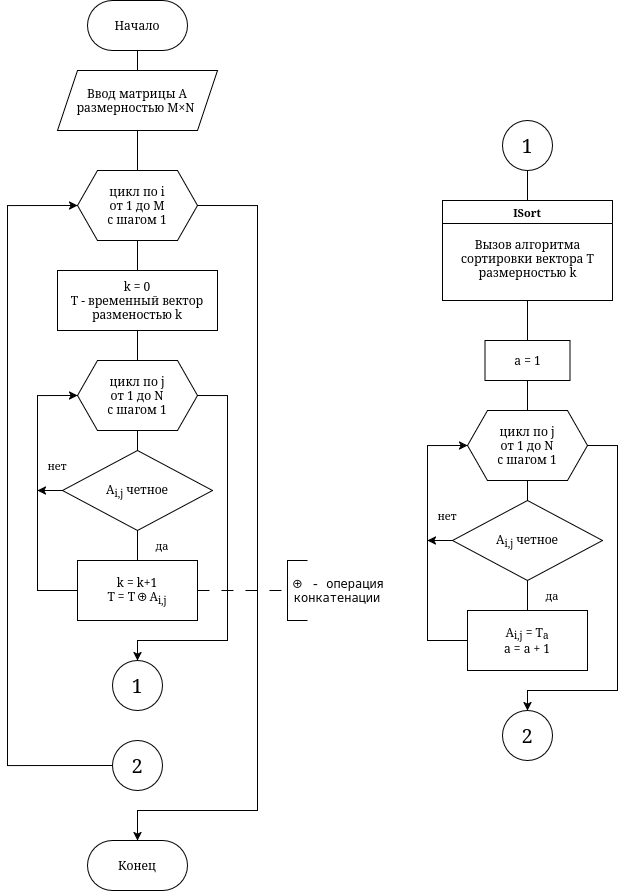

The diagram above was exported from draw.io. Its source (the exported page's mxGraphModel, read from the mxfile embedded in the PNG):
<mxGraphModel dx="1434" dy="828" grid="1" gridSize="10" guides="1" tooltips="1" connect="1" arrows="1" fold="1" page="1" pageScale="1" pageWidth="827" pageHeight="1169" math="0" shadow="0">
  <root>
    <mxCell id="0" />
    <mxCell id="1" parent="0" />
    <mxCell id="qhOe27tUuJI_R-2nlmhW-26" edge="1" parent="1" source="qhOe27tUuJI_R-2nlmhW-1" style="edgeStyle=orthogonalEdgeStyle;shape=connector;rounded=0;orthogonalLoop=1;jettySize=auto;html=1;exitX=0.5;exitY=1;exitDx=0;exitDy=0;entryX=0.5;entryY=0;entryDx=0;entryDy=0;strokeColor=default;align=center;verticalAlign=middle;fontFamily=Helvetica;fontSize=11;fontColor=default;labelBackgroundColor=default;endArrow=none;endFill=0;" target="qhOe27tUuJI_R-2nlmhW-2">
      <mxGeometry relative="1" as="geometry" />
    </mxCell>
    <mxCell id="qhOe27tUuJI_R-2nlmhW-1" parent="1" style="rounded=1;whiteSpace=wrap;html=1;arcSize=50;" value="Начало" vertex="1">
      <mxGeometry height="50" width="100" x="150" y="20" as="geometry" />
    </mxCell>
    <mxCell id="qSHHA-hGpGJ-_7tXbx4L-41" edge="1" parent="1" source="qhOe27tUuJI_R-2nlmhW-2" style="edgeStyle=orthogonalEdgeStyle;rounded=0;orthogonalLoop=1;jettySize=auto;html=1;exitX=0.5;exitY=1;exitDx=0;exitDy=0;entryX=0.5;entryY=0;entryDx=0;entryDy=0;endArrow=none;endFill=0;" target="qhOe27tUuJI_R-2nlmhW-3">
      <mxGeometry relative="1" as="geometry" />
    </mxCell>
    <mxCell id="qhOe27tUuJI_R-2nlmhW-2" parent="1" style="shape=parallelogram;perimeter=parallelogramPerimeter;whiteSpace=wrap;html=1;fixedSize=1;" value="&lt;div&gt;Ввод матрицы A&lt;/div&gt;&lt;div&gt;размерностью M×N&amp;nbsp;&lt;/div&gt;" vertex="1">
      <mxGeometry height="60" width="160" x="120" y="90" as="geometry" />
    </mxCell>
    <mxCell id="qSHHA-hGpGJ-_7tXbx4L-36" edge="1" parent="1" source="qhOe27tUuJI_R-2nlmhW-3" style="edgeStyle=orthogonalEdgeStyle;rounded=0;orthogonalLoop=1;jettySize=auto;html=1;exitX=0.5;exitY=1;exitDx=0;exitDy=0;endArrow=none;endFill=0;" target="qSHHA-hGpGJ-_7tXbx4L-35">
      <mxGeometry relative="1" as="geometry" />
    </mxCell>
    <mxCell id="qSHHA-hGpGJ-_7tXbx4L-43" edge="1" parent="1" source="qhOe27tUuJI_R-2nlmhW-3" style="edgeStyle=orthogonalEdgeStyle;rounded=0;orthogonalLoop=1;jettySize=auto;html=1;exitX=1;exitY=0.5;exitDx=0;exitDy=0;entryX=0.5;entryY=0;entryDx=0;entryDy=0;" target="qSHHA-hGpGJ-_7tXbx4L-42">
      <mxGeometry relative="1" as="geometry">
        <Array as="points">
          <mxPoint x="320" y="225" />
          <mxPoint x="320" y="830" />
          <mxPoint x="200" y="830" />
        </Array>
      </mxGeometry>
    </mxCell>
    <mxCell id="qhOe27tUuJI_R-2nlmhW-3" parent="1" style="shape=hexagon;perimeter=hexagonPerimeter2;whiteSpace=wrap;html=1;fixedSize=1;" value="&lt;div&gt;цикл по i&lt;/div&gt;&lt;div&gt;от 1 до M&lt;/div&gt;&lt;div&gt;c шагом 1&lt;/div&gt;" vertex="1">
      <mxGeometry height="70" width="120" x="140" y="190" as="geometry" />
    </mxCell>
    <mxCell id="qhOe27tUuJI_R-2nlmhW-16" edge="1" parent="1" source="qhOe27tUuJI_R-2nlmhW-5" style="edgeStyle=orthogonalEdgeStyle;rounded=0;orthogonalLoop=1;jettySize=auto;html=1;exitX=0.5;exitY=1;exitDx=0;exitDy=0;entryX=0.5;entryY=0;entryDx=0;entryDy=0;endArrow=none;endFill=0;" target="qhOe27tUuJI_R-2nlmhW-7">
      <mxGeometry relative="1" as="geometry" />
    </mxCell>
    <mxCell id="qSHHA-hGpGJ-_7tXbx4L-45" edge="1" parent="1" source="qhOe27tUuJI_R-2nlmhW-5" style="edgeStyle=orthogonalEdgeStyle;rounded=0;orthogonalLoop=1;jettySize=auto;html=1;exitX=1;exitY=0.5;exitDx=0;exitDy=0;entryX=0.5;entryY=0;entryDx=0;entryDy=0;" target="qSHHA-hGpGJ-_7tXbx4L-38">
      <mxGeometry relative="1" as="geometry">
        <Array as="points">
          <mxPoint x="290" y="415" />
          <mxPoint x="290" y="660" />
          <mxPoint x="200" y="660" />
        </Array>
      </mxGeometry>
    </mxCell>
    <mxCell id="qhOe27tUuJI_R-2nlmhW-5" parent="1" style="shape=hexagon;perimeter=hexagonPerimeter2;whiteSpace=wrap;html=1;fixedSize=1;" value="&lt;div&gt;цикл по j&lt;/div&gt;&lt;div&gt;от 1 до N&lt;/div&gt;&lt;div&gt;c шагом 1&lt;/div&gt;" vertex="1">
      <mxGeometry height="70" width="120" x="140" y="380" as="geometry" />
    </mxCell>
    <mxCell id="qhOe27tUuJI_R-2nlmhW-17" edge="1" parent="1" source="qhOe27tUuJI_R-2nlmhW-7" style="edgeStyle=orthogonalEdgeStyle;shape=connector;rounded=0;orthogonalLoop=1;jettySize=auto;html=1;exitX=0.5;exitY=1;exitDx=0;exitDy=0;entryX=0.5;entryY=0;entryDx=0;entryDy=0;strokeColor=default;align=center;verticalAlign=middle;fontFamily=Helvetica;fontSize=11;fontColor=default;labelBackgroundColor=default;endArrow=none;endFill=0;" target="qhOe27tUuJI_R-2nlmhW-8">
      <mxGeometry relative="1" as="geometry" />
    </mxCell>
    <mxCell id="qhOe27tUuJI_R-2nlmhW-19" edge="1" parent="1" source="qhOe27tUuJI_R-2nlmhW-7" style="edgeStyle=orthogonalEdgeStyle;shape=connector;rounded=0;orthogonalLoop=1;jettySize=auto;html=1;exitX=0;exitY=0.5;exitDx=0;exitDy=0;strokeColor=default;align=center;verticalAlign=middle;fontFamily=Helvetica;fontSize=11;fontColor=default;labelBackgroundColor=default;endArrow=classic;endFill=1;">
      <mxGeometry relative="1" as="geometry">
        <mxPoint x="100" y="510" as="targetPoint" />
      </mxGeometry>
    </mxCell>
    <mxCell id="qhOe27tUuJI_R-2nlmhW-7" parent="1" style="rhombus;whiteSpace=wrap;html=1;" value="A&lt;sub&gt;i,j&lt;/sub&gt;&amp;nbsp;четное" vertex="1">
      <mxGeometry height="80" width="150" x="125" y="470" as="geometry" />
    </mxCell>
    <mxCell id="qhOe27tUuJI_R-2nlmhW-14" edge="1" parent="1" source="qhOe27tUuJI_R-2nlmhW-8" style="edgeStyle=orthogonalEdgeStyle;rounded=0;orthogonalLoop=1;jettySize=auto;html=1;exitX=1;exitY=0.5;exitDx=0;exitDy=0;dashed=1;dashPattern=12 12;endArrow=none;endFill=0;strokeWidth=1;" target="qhOe27tUuJI_R-2nlmhW-13">
      <mxGeometry relative="1" as="geometry" />
    </mxCell>
    <mxCell id="qhOe27tUuJI_R-2nlmhW-18" edge="1" parent="1" source="qhOe27tUuJI_R-2nlmhW-8" style="edgeStyle=orthogonalEdgeStyle;shape=connector;rounded=0;orthogonalLoop=1;jettySize=auto;html=1;exitX=0;exitY=0.5;exitDx=0;exitDy=0;entryX=0;entryY=0.5;entryDx=0;entryDy=0;strokeColor=default;align=center;verticalAlign=middle;fontFamily=Helvetica;fontSize=11;fontColor=default;labelBackgroundColor=default;endArrow=classic;endFill=1;" target="qhOe27tUuJI_R-2nlmhW-5">
      <mxGeometry relative="1" as="geometry">
        <Array as="points">
          <mxPoint x="100" y="610" />
          <mxPoint x="100" y="415" />
        </Array>
      </mxGeometry>
    </mxCell>
    <mxCell id="qhOe27tUuJI_R-2nlmhW-8" parent="1" style="rounded=0;whiteSpace=wrap;html=1;" value="&lt;div&gt;k = k+1&lt;/div&gt;&lt;div&gt;T = T&lt;code class=&quot;[counter-increment:line_0] [counter-reset:line]&quot;&gt;&lt;span class=&quot;block before:content-[counter(line)] before:inline-block before:[counter-increment:line] before:w-6 before:mr-4 before:text-[13px] before:text-right before:text-muted-foreground/50 before:font-mono before:select-none&quot;&gt;&lt;span class=&quot;text-[var(--sdm-c,inherit)] dark:text-[var(--shiki-dark,var(--sdm-c,inherit))]&quot; style=&quot;&quot;&gt;⊕&lt;/span&gt;&lt;/span&gt;&lt;/code&gt;A&lt;sub&gt;i,j&lt;/sub&gt;&lt;/div&gt;" vertex="1">
      <mxGeometry height="60" width="120" x="140" y="580" as="geometry" />
    </mxCell>
    <mxCell id="qhOe27tUuJI_R-2nlmhW-13" parent="1" style="strokeWidth=1;html=1;shape=mxgraph.flowchart.annotation_1;align=left;pointerEvents=1;" value="" vertex="1">
      <mxGeometry height="60" width="20" x="350" y="580" as="geometry" />
    </mxCell>
    <mxCell id="qhOe27tUuJI_R-2nlmhW-15" parent="1" style="text;html=1;whiteSpace=wrap;strokeColor=none;fillColor=none;align=center;verticalAlign=middle;rounded=0;" value="&lt;pre class=&quot;bg-[var(--sdm-bg,inherit] dark:bg-[var(--shiki-dark-bg,var(--sdm-bg,inherit)]&quot; style=&quot;--sdm-bg: transparent; --sdm-fg: inherit;&quot;&gt;&lt;code class=&quot;[counter-increment:line_0] [counter-reset:line]&quot;&gt;&lt;span class=&quot;block before:content-[counter(line)] before:inline-block before:[counter-increment:line] before:w-6 before:mr-4 before:text-[13px] before:text-right before:text-muted-foreground/50 before:font-mono before:select-none&quot;&gt;&lt;span class=&quot;text-[var(--sdm-c,inherit)] dark:text-[var(--shiki-dark,var(--sdm-c,inherit))]&quot; style=&quot;&quot;&gt;⊕ - операция&lt;br&gt;конкатенации&lt;/span&gt;&lt;/span&gt;&lt;/code&gt;&lt;/pre&gt;" vertex="1">
      <mxGeometry height="30" width="60" x="370" y="595" as="geometry" />
    </mxCell>
    <mxCell id="qhOe27tUuJI_R-2nlmhW-42" parent="1" style="text;html=1;whiteSpace=wrap;strokeColor=none;fillColor=none;align=center;verticalAlign=middle;rounded=0;fontFamily=Helvetica;fontSize=11;fontColor=default;labelBackgroundColor=default;" value="нет" vertex="1">
      <mxGeometry height="30" width="60" x="90" y="470" as="geometry" />
    </mxCell>
    <mxCell id="qhOe27tUuJI_R-2nlmhW-43" parent="1" style="text;html=1;whiteSpace=wrap;strokeColor=none;fillColor=none;align=center;verticalAlign=middle;rounded=0;fontFamily=Helvetica;fontSize=11;fontColor=default;labelBackgroundColor=default;" value="да" vertex="1">
      <mxGeometry height="30" width="60" x="195" y="550" as="geometry" />
    </mxCell>
    <mxCell id="qSHHA-hGpGJ-_7tXbx4L-33" edge="1" parent="1" source="qSHHA-hGpGJ-_7tXbx4L-17" style="edgeStyle=orthogonalEdgeStyle;rounded=0;orthogonalLoop=1;jettySize=auto;html=1;exitX=0.5;exitY=1;exitDx=0;exitDy=0;entryX=0.5;entryY=0;entryDx=0;entryDy=0;endArrow=none;endFill=0;" target="qSHHA-hGpGJ-_7tXbx4L-19">
      <mxGeometry relative="1" as="geometry" />
    </mxCell>
    <mxCell id="qSHHA-hGpGJ-_7tXbx4L-17" parent="1" style="ellipse;whiteSpace=wrap;html=1;aspect=fixed;fontFamily=Helvetica;fontSize=11;fontColor=default;labelBackgroundColor=default;" value="&lt;font style=&quot;font-size: 20px;&quot;&gt;1&lt;/font&gt;" vertex="1">
      <mxGeometry height="50" width="50" x="565" y="140" as="geometry" />
    </mxCell>
    <mxCell id="qSHHA-hGpGJ-_7tXbx4L-18" parent="1" style="ellipse;whiteSpace=wrap;html=1;aspect=fixed;fontFamily=Helvetica;fontSize=11;fontColor=default;labelBackgroundColor=default;" value="&lt;font style=&quot;font-size: 20px;&quot;&gt;2&lt;/font&gt;" vertex="1">
      <mxGeometry height="50" width="50" x="565" y="730" as="geometry" />
    </mxCell>
    <mxCell id="qSHHA-hGpGJ-_7tXbx4L-19" parent="1" style="swimlane;whiteSpace=wrap;html=1;fontFamily=Helvetica;fontSize=11;fontColor=default;labelBackgroundColor=default;" value="ISort" vertex="1">
      <mxGeometry height="100" width="170" x="505" y="220" as="geometry">
        <mxRectangle height="30" width="70" x="340" y="365" as="alternateBounds" />
      </mxGeometry>
    </mxCell>
    <mxCell id="qSHHA-hGpGJ-_7tXbx4L-20" parent="qSHHA-hGpGJ-_7tXbx4L-19" style="text;html=1;whiteSpace=wrap;strokeColor=none;fillColor=none;align=center;verticalAlign=middle;rounded=0;fontFamily=Helvetica;fontSize=11;fontColor=default;labelBackgroundColor=default;" value="&lt;font style=&quot;font-size: 12px;&quot;&gt;Вызов алгоритма сортировки вектора T размерностью k&lt;/font&gt;" vertex="1">
      <mxGeometry height="84" width="145" x="12.5" y="16" as="geometry" />
    </mxCell>
    <mxCell id="qSHHA-hGpGJ-_7tXbx4L-21" edge="1" parent="1" source="qSHHA-hGpGJ-_7tXbx4L-22" style="edgeStyle=orthogonalEdgeStyle;rounded=0;orthogonalLoop=1;jettySize=auto;html=1;exitX=0.5;exitY=1;exitDx=0;exitDy=0;entryX=0.5;entryY=0;entryDx=0;entryDy=0;endArrow=none;endFill=0;" target="qSHHA-hGpGJ-_7tXbx4L-25">
      <mxGeometry relative="1" as="geometry" />
    </mxCell>
    <mxCell id="qSHHA-hGpGJ-_7tXbx4L-44" edge="1" parent="1" source="qSHHA-hGpGJ-_7tXbx4L-22" style="edgeStyle=orthogonalEdgeStyle;rounded=0;orthogonalLoop=1;jettySize=auto;html=1;exitX=1;exitY=0.5;exitDx=0;exitDy=0;entryX=0.5;entryY=0;entryDx=0;entryDy=0;" target="qSHHA-hGpGJ-_7tXbx4L-18">
      <mxGeometry relative="1" as="geometry">
        <Array as="points">
          <mxPoint x="680" y="465" />
          <mxPoint x="680" y="710" />
          <mxPoint x="590" y="710" />
        </Array>
      </mxGeometry>
    </mxCell>
    <mxCell id="qSHHA-hGpGJ-_7tXbx4L-22" parent="1" style="shape=hexagon;perimeter=hexagonPerimeter2;whiteSpace=wrap;html=1;fixedSize=1;" value="&lt;div&gt;цикл по j&lt;/div&gt;&lt;div&gt;от 1 до N&lt;/div&gt;&lt;div&gt;c шагом 1&lt;/div&gt;" vertex="1">
      <mxGeometry height="70" width="120" x="530" y="430" as="geometry" />
    </mxCell>
    <mxCell id="qSHHA-hGpGJ-_7tXbx4L-23" edge="1" parent="1" source="qSHHA-hGpGJ-_7tXbx4L-25" style="edgeStyle=orthogonalEdgeStyle;shape=connector;rounded=0;orthogonalLoop=1;jettySize=auto;html=1;exitX=0.5;exitY=1;exitDx=0;exitDy=0;entryX=0.5;entryY=0;entryDx=0;entryDy=0;strokeColor=default;align=center;verticalAlign=middle;fontFamily=Helvetica;fontSize=11;fontColor=default;labelBackgroundColor=default;endArrow=none;endFill=0;">
      <mxGeometry relative="1" as="geometry">
        <mxPoint x="590" y="630" as="targetPoint" />
      </mxGeometry>
    </mxCell>
    <mxCell id="qSHHA-hGpGJ-_7tXbx4L-24" edge="1" parent="1" source="qSHHA-hGpGJ-_7tXbx4L-25" style="edgeStyle=orthogonalEdgeStyle;shape=connector;rounded=0;orthogonalLoop=1;jettySize=auto;html=1;exitX=0;exitY=0.5;exitDx=0;exitDy=0;strokeColor=default;align=center;verticalAlign=middle;fontFamily=Helvetica;fontSize=11;fontColor=default;labelBackgroundColor=default;endArrow=classic;endFill=1;">
      <mxGeometry relative="1" as="geometry">
        <mxPoint x="490" y="560" as="targetPoint" />
      </mxGeometry>
    </mxCell>
    <mxCell id="qSHHA-hGpGJ-_7tXbx4L-25" parent="1" style="rhombus;whiteSpace=wrap;html=1;" value="A&lt;sub&gt;i,j&lt;/sub&gt;&amp;nbsp;четное" vertex="1">
      <mxGeometry height="80" width="150" x="515" y="520" as="geometry" />
    </mxCell>
    <mxCell id="qSHHA-hGpGJ-_7tXbx4L-26" edge="1" parent="1" style="edgeStyle=orthogonalEdgeStyle;shape=connector;rounded=0;orthogonalLoop=1;jettySize=auto;html=1;exitX=0;exitY=0.5;exitDx=0;exitDy=0;entryX=0;entryY=0.5;entryDx=0;entryDy=0;strokeColor=default;align=center;verticalAlign=middle;fontFamily=Helvetica;fontSize=11;fontColor=default;labelBackgroundColor=default;endArrow=classic;endFill=1;" target="qSHHA-hGpGJ-_7tXbx4L-22">
      <mxGeometry relative="1" as="geometry">
        <Array as="points">
          <mxPoint x="490" y="660" />
          <mxPoint x="490" y="465" />
        </Array>
        <mxPoint x="530" y="660" as="sourcePoint" />
      </mxGeometry>
    </mxCell>
    <mxCell id="qSHHA-hGpGJ-_7tXbx4L-27" parent="1" style="text;html=1;whiteSpace=wrap;strokeColor=none;fillColor=none;align=center;verticalAlign=middle;rounded=0;fontFamily=Helvetica;fontSize=11;fontColor=default;labelBackgroundColor=default;" value="нет" vertex="1">
      <mxGeometry height="30" width="60" x="480" y="520" as="geometry" />
    </mxCell>
    <mxCell id="qSHHA-hGpGJ-_7tXbx4L-28" parent="1" style="text;html=1;whiteSpace=wrap;strokeColor=none;fillColor=none;align=center;verticalAlign=middle;rounded=0;fontFamily=Helvetica;fontSize=11;fontColor=default;labelBackgroundColor=default;" value="да" vertex="1">
      <mxGeometry height="30" width="60" x="585" y="600" as="geometry" />
    </mxCell>
    <mxCell id="qSHHA-hGpGJ-_7tXbx4L-29" edge="1" parent="1" source="qSHHA-hGpGJ-_7tXbx4L-30" style="edgeStyle=orthogonalEdgeStyle;rounded=0;orthogonalLoop=1;jettySize=auto;html=1;exitX=0.5;exitY=1;exitDx=0;exitDy=0;entryX=0.5;entryY=0;entryDx=0;entryDy=0;endArrow=none;endFill=0;" target="qSHHA-hGpGJ-_7tXbx4L-22">
      <mxGeometry relative="1" as="geometry" />
    </mxCell>
    <mxCell id="qSHHA-hGpGJ-_7tXbx4L-30" parent="1" style="rounded=0;whiteSpace=wrap;html=1;fontFamily=Helvetica;fontSize=11;fontColor=default;labelBackgroundColor=default;" value="&lt;font style=&quot;font-size: 12px;&quot;&gt;a = 1&lt;/font&gt;" vertex="1">
      <mxGeometry height="40" width="85" x="547.5" y="360" as="geometry" />
    </mxCell>
    <mxCell id="qSHHA-hGpGJ-_7tXbx4L-31" edge="1" parent="1" source="qSHHA-hGpGJ-_7tXbx4L-20" style="edgeStyle=orthogonalEdgeStyle;rounded=0;orthogonalLoop=1;jettySize=auto;html=1;exitX=0.5;exitY=1;exitDx=0;exitDy=0;entryX=0.5;entryY=0;entryDx=0;entryDy=0;endArrow=none;endFill=0;" target="qSHHA-hGpGJ-_7tXbx4L-30">
      <mxGeometry relative="1" as="geometry" />
    </mxCell>
    <mxCell id="qSHHA-hGpGJ-_7tXbx4L-32" parent="1" style="rounded=0;whiteSpace=wrap;html=1;" value="&lt;div&gt;A&lt;sub&gt;i,j&lt;/sub&gt;&amp;nbsp;= T&lt;sub&gt;a&lt;/sub&gt;&lt;/div&gt;&lt;div&gt;a = a + 1&lt;/div&gt;" vertex="1">
      <mxGeometry height="60" width="120" x="530" y="630" as="geometry" />
    </mxCell>
    <mxCell id="qSHHA-hGpGJ-_7tXbx4L-37" edge="1" parent="1" source="qSHHA-hGpGJ-_7tXbx4L-35" style="edgeStyle=orthogonalEdgeStyle;rounded=0;orthogonalLoop=1;jettySize=auto;html=1;exitX=0.5;exitY=1;exitDx=0;exitDy=0;entryX=0.5;entryY=0;entryDx=0;entryDy=0;endArrow=none;endFill=0;" target="qhOe27tUuJI_R-2nlmhW-5">
      <mxGeometry relative="1" as="geometry" />
    </mxCell>
    <mxCell id="qSHHA-hGpGJ-_7tXbx4L-35" parent="1" style="rounded=0;whiteSpace=wrap;html=1;" value="&lt;div&gt;k = 0&lt;/div&gt;&lt;div&gt;T - временный вектор разменостью k&lt;/div&gt;" vertex="1">
      <mxGeometry height="60" width="160" x="120" y="290" as="geometry" />
    </mxCell>
    <mxCell id="qSHHA-hGpGJ-_7tXbx4L-38" parent="1" style="ellipse;whiteSpace=wrap;html=1;aspect=fixed;fontFamily=Helvetica;fontSize=11;fontColor=default;labelBackgroundColor=default;" value="&lt;font style=&quot;font-size: 20px;&quot;&gt;1&lt;/font&gt;" vertex="1">
      <mxGeometry height="50" width="50" x="175" y="680" as="geometry" />
    </mxCell>
    <mxCell id="qSHHA-hGpGJ-_7tXbx4L-40" edge="1" parent="1" source="qSHHA-hGpGJ-_7tXbx4L-39" style="edgeStyle=orthogonalEdgeStyle;rounded=0;orthogonalLoop=1;jettySize=auto;html=1;exitX=0;exitY=0.5;exitDx=0;exitDy=0;entryX=0;entryY=0.5;entryDx=0;entryDy=0;" target="qhOe27tUuJI_R-2nlmhW-3">
      <mxGeometry relative="1" as="geometry">
        <Array as="points">
          <mxPoint x="70" y="785" />
          <mxPoint x="70" y="225" />
        </Array>
      </mxGeometry>
    </mxCell>
    <mxCell id="qSHHA-hGpGJ-_7tXbx4L-39" parent="1" style="ellipse;whiteSpace=wrap;html=1;aspect=fixed;fontFamily=Helvetica;fontSize=11;fontColor=default;labelBackgroundColor=default;" value="&lt;font style=&quot;font-size: 20px;&quot;&gt;2&lt;/font&gt;" vertex="1">
      <mxGeometry height="50" width="50" x="175" y="760" as="geometry" />
    </mxCell>
    <mxCell id="qSHHA-hGpGJ-_7tXbx4L-42" parent="1" style="rounded=1;whiteSpace=wrap;html=1;arcSize=50;" value="Конец" vertex="1">
      <mxGeometry height="50" width="100" x="150" y="860" as="geometry" />
    </mxCell>
  </root>
</mxGraphModel>